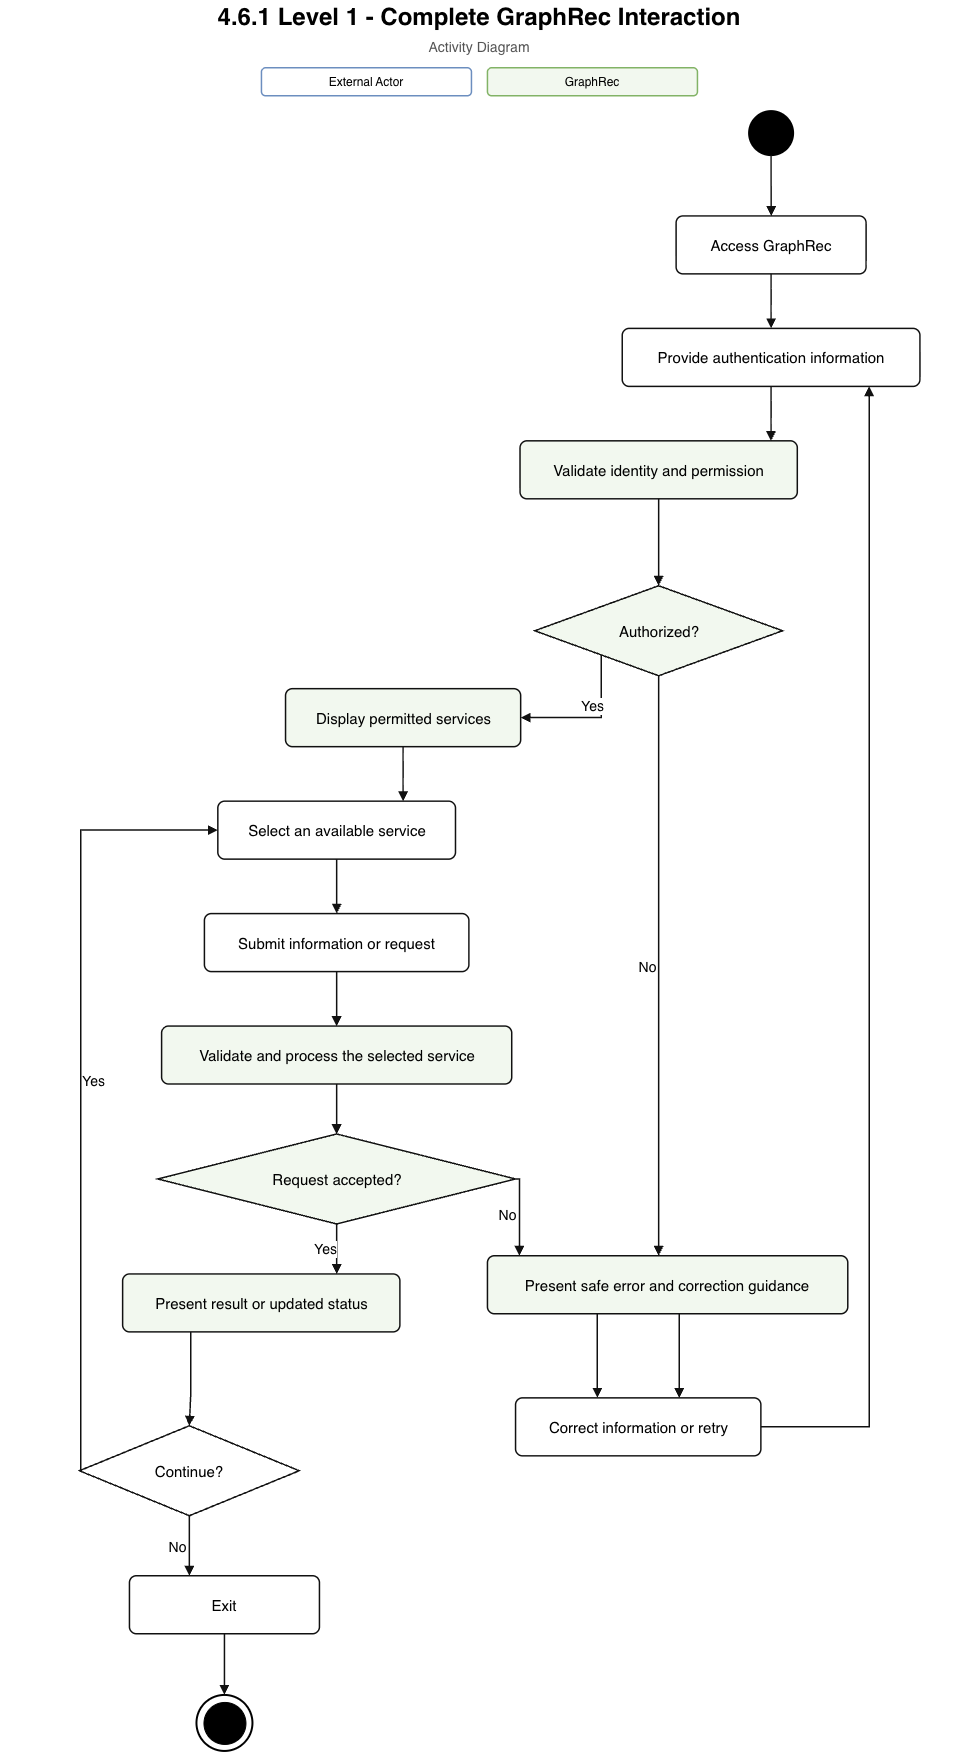

The diagram above was exported from draw.io. Its source (the exported page's mxGraphModel, read from the mxfile embedded in the PNG):
<mxGraphModel dx="3160" dy="1822" grid="1" gridSize="10" guides="1" tooltips="1" connect="1" arrows="1" fold="1" page="1" pageScale="1" pageWidth="1200" pageHeight="1792" math="0" shadow="0">
  <root>
    <mxCell id="0" />
    <mxCell id="1" parent="0" />
    <mxCell id="title" connectable="0" parent="1" style="text;html=1;strokeColor=none;fillColor=none;align=center;verticalAlign=middle;whiteSpace=wrap;fontSize=24;fontStyle=1;fontFamily=Helvetica;" value="4.6.1 Level 1 - Complete GraphRec Interaction" vertex="1">
      <mxGeometry height="34" width="960" x="120" y="14" as="geometry" />
    </mxCell>
    <mxCell id="subtitle" connectable="0" parent="1" style="text;html=1;strokeColor=none;fillColor=none;align=center;verticalAlign=middle;whiteSpace=wrap;fontSize=14;fontColor=#555555;fontFamily=Helvetica;" value=" Activity Diagram" vertex="1">
      <mxGeometry height="24" width="760" x="220" y="49" as="geometry" />
    </mxCell>
    <mxCell id="legend_actor" connectable="0" parent="1" style="rounded=1;whiteSpace=wrap;html=1;fillColor=#ffffff;strokeColor=#6c8ebf;strokeWidth=1.5;fontSize=12;fontFamily=Helvetica;" value="External Actor" vertex="1">
      <mxGeometry height="28" width="210" x="382" y="82" as="geometry" />
    </mxCell>
    <mxCell id="legend_system" connectable="0" parent="1" style="rounded=1;whiteSpace=wrap;html=1;fillColor=#f2f8ef;strokeColor=#82b366;strokeWidth=1.5;fontSize=12;fontFamily=Helvetica;" value="GraphRec" vertex="1">
      <mxGeometry height="28" width="210" x="608" y="82" as="geometry" />
    </mxCell>
    <mxCell id="S" parent="1" style="ellipse;whiteSpace=wrap;html=1;aspect=fixed;fillColor=#000000;strokeColor=#000000;strokeWidth=2;" value="" vertex="1">
      <mxGeometry height="44" width="44" x="869.65" y="125.36" as="geometry" />
    </mxCell>
    <mxCell id="E" parent="1" style="ellipse;whiteSpace=wrap;html=1;aspect=fixed;fillColor=#ffffff;strokeColor=#000000;strokeWidth=2;" value="" vertex="1">
      <mxGeometry height="56" width="56" x="317" y="1709.19" as="geometry" />
    </mxCell>
    <mxCell id="E_inner" connectable="0" parent="1" style="ellipse;whiteSpace=wrap;html=1;aspect=fixed;fillColor=#000000;strokeColor=#000000;strokeWidth=1;" value="" vertex="1">
      <mxGeometry height="42" width="42" x="324" y="1716.19" as="geometry" />
    </mxCell>
    <mxCell id="A1" parent="1" style="rounded=1;whiteSpace=wrap;html=1;fillColor=#ffffff;strokeColor=#111111;strokeWidth=1.5;arcSize=12;fontSize=15;align=center;verticalAlign=middle;fontFamily=Helvetica;spacing=8;" value="Access GraphRec" vertex="1">
      <mxGeometry height="58" width="190" x="796.65" y="230.14" as="geometry" />
    </mxCell>
    <mxCell id="A2" parent="1" style="rounded=1;whiteSpace=wrap;html=1;fillColor=#ffffff;strokeColor=#111111;strokeWidth=1.5;arcSize=12;fontSize=15;align=center;verticalAlign=middle;fontFamily=Helvetica;spacing=8;" value="Provide authentication information" vertex="1">
      <mxGeometry height="58" width="297.72" x="742.79" y="342.65" as="geometry" />
    </mxCell>
    <mxCell id="A3" parent="1" style="rounded=1;whiteSpace=wrap;html=1;fillColor=#ffffff;strokeColor=#111111;strokeWidth=1.5;arcSize=12;fontSize=15;align=center;verticalAlign=middle;fontFamily=Helvetica;spacing=8;" value="Select an available service" vertex="1">
      <mxGeometry height="58" width="237.66" x="338.38" y="815.38" as="geometry" />
    </mxCell>
    <mxCell id="A4" parent="1" style="rounded=1;whiteSpace=wrap;html=1;fillColor=#ffffff;strokeColor=#111111;strokeWidth=1.5;arcSize=12;fontSize=15;align=center;verticalAlign=middle;fontFamily=Helvetica;spacing=8;" value="Submit information or request" vertex="1">
      <mxGeometry height="58" width="264.5" x="324.96" y="927.84" as="geometry" />
    </mxCell>
    <mxCell id="A5" parent="1" style="rhombus;whiteSpace=wrap;html=1;fillColor=#ffffff;strokeColor=#111111;strokeWidth=1.5;fontSize=15;align=center;verticalAlign=middle;fontFamily=Helvetica;spacing=4;" value="Continue?" vertex="1">
      <mxGeometry height="90" width="219.78" x="200" y="1440" as="geometry" />
    </mxCell>
    <mxCell id="A6" parent="1" style="rounded=1;whiteSpace=wrap;html=1;fillColor=#ffffff;strokeColor=#111111;strokeWidth=1.5;arcSize=12;fontSize=15;align=center;verticalAlign=middle;fontFamily=Helvetica;spacing=8;" value="Correct information or retry" vertex="1">
      <mxGeometry height="58" width="245.34" x="636.1" y="1412.12" as="geometry" />
    </mxCell>
    <mxCell id="A7" parent="1" style="rounded=1;whiteSpace=wrap;html=1;fillColor=#ffffff;strokeColor=#111111;strokeWidth=1.5;arcSize=12;fontSize=15;align=center;verticalAlign=middle;fontFamily=Helvetica;spacing=8;" value="Exit" vertex="1">
      <mxGeometry height="58" width="190" x="250" y="1590" as="geometry" />
    </mxCell>
    <mxCell id="G1" parent="1" style="rounded=1;whiteSpace=wrap;html=1;fillColor=#f2f8ef;strokeColor=#111111;strokeWidth=1.5;arcSize=12;fontSize=15;align=center;verticalAlign=middle;fontFamily=Helvetica;spacing=8;" value="Validate identity and permission" vertex="1">
      <mxGeometry height="58" width="277.28" x="640.57" y="455.08" as="geometry" />
    </mxCell>
    <mxCell id="G2" parent="1" style="rhombus;whiteSpace=wrap;html=1;fillColor=#f2f8ef;strokeColor=#111111;strokeWidth=1.5;fontSize=15;align=center;verticalAlign=middle;fontFamily=Helvetica;spacing=4;" value="Authorized?" vertex="1">
      <mxGeometry height="90" width="247.88" x="655.2700000000001" y="600" as="geometry" />
    </mxCell>
    <mxCell id="G3" parent="1" style="rounded=1;whiteSpace=wrap;html=1;fillColor=#f2f8ef;strokeColor=#111111;strokeWidth=1.5;arcSize=12;fontSize=15;align=center;verticalAlign=middle;fontFamily=Helvetica;spacing=8;" value="Display permitted services" vertex="1">
      <mxGeometry height="58" width="235.12" x="406.09" y="702.92" as="geometry" />
    </mxCell>
    <mxCell id="G4" parent="1" style="rounded=1;whiteSpace=wrap;html=1;fillColor=#f2f8ef;strokeColor=#111111;strokeWidth=1.5;arcSize=12;fontSize=15;align=center;verticalAlign=middle;fontFamily=Helvetica;spacing=8;" value="Validate and process the selected service" vertex="1">
      <mxGeometry height="58" width="350.12" x="282.15" y="1040.28" as="geometry" />
    </mxCell>
    <mxCell id="G5" parent="1" style="rhombus;whiteSpace=wrap;html=1;fillColor=#f2f8ef;strokeColor=#111111;strokeWidth=1.5;fontSize=15;align=center;verticalAlign=middle;fontFamily=Helvetica;spacing=4;" value="Request accepted?" vertex="1">
      <mxGeometry height="90" width="357.78" x="278.32" y="1148.22" as="geometry" />
    </mxCell>
    <mxCell id="G6" parent="1" style="rounded=1;whiteSpace=wrap;html=1;fillColor=#f2f8ef;strokeColor=#111111;strokeWidth=1.5;arcSize=12;fontSize=15;align=center;verticalAlign=middle;fontFamily=Helvetica;spacing=8;" value="Present result or updated status" vertex="1">
      <mxGeometry height="58" width="277.28" x="243.18" y="1288.16" as="geometry" />
    </mxCell>
    <mxCell id="G7" parent="1" style="rounded=1;whiteSpace=wrap;html=1;fillColor=#f2f8ef;strokeColor=#111111;strokeWidth=1.5;arcSize=12;fontSize=15;align=center;verticalAlign=middle;fontFamily=Helvetica;spacing=8;" value="Present safe error and correction guidance" vertex="1">
      <mxGeometry height="58" width="360.34" x="608" y="1270" as="geometry" />
    </mxCell>
    <mxCell id="edge_1" edge="1" parent="1" source="S" style="edgeStyle=orthogonalEdgeStyle;rounded=0;orthogonalLoop=1;jettySize=auto;html=1;endArrow=block;endFill=1;strokeColor=#111111;strokeWidth=1.5;fontSize=14;fontFamily=Helvetica;labelBackgroundColor=#ffffff;" target="A1" value="">
      <mxGeometry relative="1" as="geometry">
        <Array as="points">
          <mxPoint x="891.65" y="169.99" />
          <mxPoint x="891.65" y="226.2" />
        </Array>
      </mxGeometry>
    </mxCell>
    <mxCell id="edge_2" edge="1" parent="1" source="A1" style="edgeStyle=orthogonalEdgeStyle;rounded=0;orthogonalLoop=1;jettySize=auto;html=1;endArrow=block;endFill=1;strokeColor=#111111;strokeWidth=1.5;fontSize=14;fontFamily=Helvetica;labelBackgroundColor=#ffffff;" target="A2" value="">
      <mxGeometry relative="1" as="geometry">
        <Array as="points">
          <mxPoint x="891.65" y="282.5" />
          <mxPoint x="891.65" y="338.72" />
        </Array>
      </mxGeometry>
    </mxCell>
    <mxCell id="edge_3" edge="1" parent="1" source="A2" style="edgeStyle=orthogonalEdgeStyle;rounded=0;orthogonalLoop=1;jettySize=auto;html=1;endArrow=block;endFill=1;strokeColor=#111111;strokeWidth=1.5;fontSize=14;fontFamily=Helvetica;labelBackgroundColor=#ffffff;" target="G1" value="">
      <mxGeometry relative="1" as="geometry">
        <Array as="points">
          <mxPoint x="830.32" y="394.93" />
          <mxPoint x="830.32" y="451.23" />
        </Array>
      </mxGeometry>
    </mxCell>
    <mxCell id="edge_4" edge="1" parent="1" source="G1" style="edgeStyle=orthogonalEdgeStyle;rounded=0;orthogonalLoop=1;jettySize=auto;html=1;endArrow=block;endFill=1;strokeColor=#111111;strokeWidth=1.5;fontSize=14;fontFamily=Helvetica;labelBackgroundColor=#ffffff;" target="G2" value="">
      <mxGeometry relative="1" as="geometry">
        <Array as="points">
          <mxPoint x="761.63" y="507.35" />
          <mxPoint x="761.63" y="564.48" />
        </Array>
      </mxGeometry>
    </mxCell>
    <mxCell id="edge_5" edge="1" parent="1" source="G2" style="edgeStyle=orthogonalEdgeStyle;rounded=0;orthogonalLoop=1;jettySize=auto;html=1;endArrow=block;endFill=1;strokeColor=#111111;strokeWidth=1.5;fontSize=14;fontFamily=Helvetica;labelBackgroundColor=#ffffff;" target="G7" value="No">
      <mxGeometry relative="1" y="-12" as="geometry">
        <Array as="points">
          <mxPoint x="802.21" y="630.82" />
          <mxPoint x="802.21" y="1284.52" />
        </Array>
      </mxGeometry>
    </mxCell>
    <mxCell id="edge_6" edge="1" parent="1" source="G7" style="edgeStyle=orthogonalEdgeStyle;rounded=0;orthogonalLoop=1;jettySize=auto;html=1;endArrow=block;endFill=1;strokeColor=#111111;strokeWidth=1.5;fontSize=14;fontFamily=Helvetica;labelBackgroundColor=#ffffff;" target="A6" value="">
      <mxGeometry relative="1" as="geometry">
        <Array as="points">
          <mxPoint x="717.87" y="1340.48" />
          <mxPoint x="717.87" y="1408.32" />
        </Array>
      </mxGeometry>
    </mxCell>
    <mxCell id="edge_7" edge="1" parent="1" source="A6" style="edgeStyle=orthogonalEdgeStyle;rounded=0;orthogonalLoop=1;jettySize=auto;html=1;endArrow=block;endFill=1;strokeColor=#111111;strokeWidth=1.5;fontSize=14;fontFamily=Helvetica;labelBackgroundColor=#ffffff;" target="A2" value="">
      <mxGeometry relative="1" as="geometry">
        <Array as="points">
          <mxPoint x="936.84" y="1441.12" />
          <mxPoint x="989.72" y="1441.12" />
          <mxPoint x="989.72" y="1441.12" />
          <mxPoint x="989.72" y="1441.12" />
          <mxPoint x="989.72" y="404.5" />
        </Array>
      </mxGeometry>
    </mxCell>
    <mxCell id="edge_8" edge="1" parent="1" source="G2" style="edgeStyle=orthogonalEdgeStyle;rounded=0;orthogonalLoop=1;jettySize=auto;html=1;endArrow=block;endFill=1;strokeColor=#111111;strokeWidth=1.5;fontSize=14;fontFamily=Helvetica;labelBackgroundColor=#ffffff;" target="G3" value="Yes">
      <mxGeometry relative="1" y="-12" as="geometry">
        <Array as="points">
          <mxPoint x="721.71" y="668.63" />
          <mxPoint x="721.71" y="731.92" />
          <mxPoint x="721.71" y="731.92" />
          <mxPoint x="721.71" y="731.92" />
          <mxPoint x="651.31" y="731.92" />
        </Array>
      </mxGeometry>
    </mxCell>
    <mxCell id="edge_9" edge="1" parent="1" source="G3" style="edgeStyle=orthogonalEdgeStyle;rounded=0;orthogonalLoop=1;jettySize=auto;html=1;endArrow=block;endFill=1;strokeColor=#111111;strokeWidth=1.5;fontSize=14;fontFamily=Helvetica;labelBackgroundColor=#ffffff;" target="A3" value="">
      <mxGeometry relative="1" as="geometry">
        <Array as="points">
          <mxPoint x="491.07" y="755.2" />
          <mxPoint x="491.07" y="811.54" />
        </Array>
      </mxGeometry>
    </mxCell>
    <mxCell id="edge_10" edge="1" parent="1" source="A3" style="edgeStyle=orthogonalEdgeStyle;rounded=0;orthogonalLoop=1;jettySize=auto;html=1;endArrow=block;endFill=1;strokeColor=#111111;strokeWidth=1.5;fontSize=14;fontFamily=Helvetica;labelBackgroundColor=#ffffff;" target="A4" value="">
      <mxGeometry relative="1" as="geometry">
        <Array as="points">
          <mxPoint x="457.21" y="867.69" />
          <mxPoint x="457.21" y="923.98" />
        </Array>
      </mxGeometry>
    </mxCell>
    <mxCell id="edge_11" edge="1" parent="1" source="A4" style="edgeStyle=orthogonalEdgeStyle;rounded=0;orthogonalLoop=1;jettySize=auto;html=1;endArrow=block;endFill=1;strokeColor=#111111;strokeWidth=1.5;fontSize=14;fontFamily=Helvetica;labelBackgroundColor=#ffffff;" target="G4" value="">
      <mxGeometry relative="1" as="geometry">
        <Array as="points">
          <mxPoint x="457.21" y="980.13" />
          <mxPoint x="457.21" y="1036.43" />
        </Array>
      </mxGeometry>
    </mxCell>
    <mxCell id="edge_12" edge="1" parent="1" source="G4" style="edgeStyle=orthogonalEdgeStyle;rounded=0;orthogonalLoop=1;jettySize=auto;html=1;endArrow=block;endFill=1;strokeColor=#111111;strokeWidth=1.5;fontSize=14;fontFamily=Helvetica;labelBackgroundColor=#ffffff;" target="G5" value="">
      <mxGeometry relative="1" as="geometry">
        <Array as="points">
          <mxPoint x="457.21" y="1092.59" />
          <mxPoint x="457.21" y="1148.71" />
        </Array>
      </mxGeometry>
    </mxCell>
    <mxCell id="edge_13" edge="1" parent="1" source="G5" style="edgeStyle=orthogonalEdgeStyle;rounded=0;orthogonalLoop=1;jettySize=auto;html=1;endArrow=block;endFill=1;strokeColor=#111111;strokeWidth=1.5;fontSize=14;fontFamily=Helvetica;labelBackgroundColor=#ffffff;" target="G7" value="No">
      <mxGeometry relative="1" y="-12" as="geometry">
        <Array as="points">
          <mxPoint x="640" y="1193.2200000000003" />
          <mxPoint x="640" y="1299" />
        </Array>
      </mxGeometry>
    </mxCell>
    <mxCell id="edge_14" edge="1" parent="1" source="G7" style="edgeStyle=orthogonalEdgeStyle;rounded=0;orthogonalLoop=1;jettySize=auto;html=1;endArrow=block;endFill=1;strokeColor=#111111;strokeWidth=1.5;fontSize=14;fontFamily=Helvetica;labelBackgroundColor=#ffffff;" target="A6" value="">
      <mxGeometry relative="1" as="geometry">
        <Array as="points">
          <mxPoint x="799.65" y="1340.48" />
          <mxPoint x="799.65" y="1408.32" />
        </Array>
      </mxGeometry>
    </mxCell>
    <mxCell id="edge_15" edge="1" parent="1" source="G5" style="edgeStyle=orthogonalEdgeStyle;rounded=0;orthogonalLoop=1;jettySize=auto;html=1;endArrow=block;endFill=1;strokeColor=#111111;strokeWidth=1.5;fontSize=14;fontFamily=Helvetica;labelBackgroundColor=#ffffff;" target="G6" value="Yes">
      <mxGeometry relative="1" y="-12" as="geometry">
        <Array as="points">
          <mxPoint x="399.38" y="1217.12" />
          <mxPoint x="399.38" y="1284.18" />
        </Array>
      </mxGeometry>
    </mxCell>
    <mxCell id="edge_16" edge="1" parent="1" source="G6" style="edgeStyle=orthogonalEdgeStyle;rounded=0;orthogonalLoop=1;jettySize=auto;html=1;endArrow=block;endFill=1;strokeColor=#111111;strokeWidth=1.5;fontSize=14;fontFamily=Helvetica;labelBackgroundColor=#ffffff;entryX=0.5;entryY=0;entryDx=0;entryDy=0;" target="A5" value="">
      <mxGeometry relative="1" as="geometry">
        <Array as="points">
          <mxPoint x="311.23" y="1410" />
        </Array>
      </mxGeometry>
    </mxCell>
    <mxCell id="edge_17" edge="1" parent="1" source="A5" style="edgeStyle=orthogonalEdgeStyle;rounded=0;orthogonalLoop=1;jettySize=auto;html=1;endArrow=block;endFill=1;strokeColor=#111111;strokeWidth=1.5;fontSize=14;fontFamily=Helvetica;labelBackgroundColor=#ffffff;" target="A3" value="Yes">
      <mxGeometry relative="1" y="-12" as="geometry">
        <Array as="points">
          <mxPoint x="201.33" y="1338.7" />
          <mxPoint x="201.33" y="844.38" />
          <mxPoint x="201.33" y="844.38" />
          <mxPoint x="201.33" y="844.38" />
          <mxPoint x="328.67" y="844.38" />
        </Array>
      </mxGeometry>
    </mxCell>
    <mxCell id="edge_18" edge="1" parent="1" source="A5" style="edgeStyle=orthogonalEdgeStyle;rounded=0;orthogonalLoop=1;jettySize=auto;html=1;endArrow=block;endFill=1;strokeColor=#111111;strokeWidth=1.5;fontSize=14;fontFamily=Helvetica;labelBackgroundColor=#ffffff;" target="A7" value="No">
      <mxGeometry relative="1" y="-12" as="geometry">
        <Array as="points">
          <mxPoint x="269.37" y="1475.63" />
          <mxPoint x="269.37" y="1532.09" />
        </Array>
      </mxGeometry>
    </mxCell>
    <mxCell id="edge_19" edge="1" parent="1" source="A7" style="edgeStyle=orthogonalEdgeStyle;rounded=0;orthogonalLoop=1;jettySize=auto;html=1;endArrow=block;endFill=1;strokeColor=#111111;strokeWidth=1.5;fontSize=14;fontFamily=Helvetica;labelBackgroundColor=#ffffff;" target="E" value="">
      <mxGeometry relative="1" as="geometry">
        <Array as="points">
          <mxPoint x="345" y="1642.3500000000001" />
          <mxPoint x="345" y="1698.44" />
        </Array>
      </mxGeometry>
    </mxCell>
  </root>
</mxGraphModel>